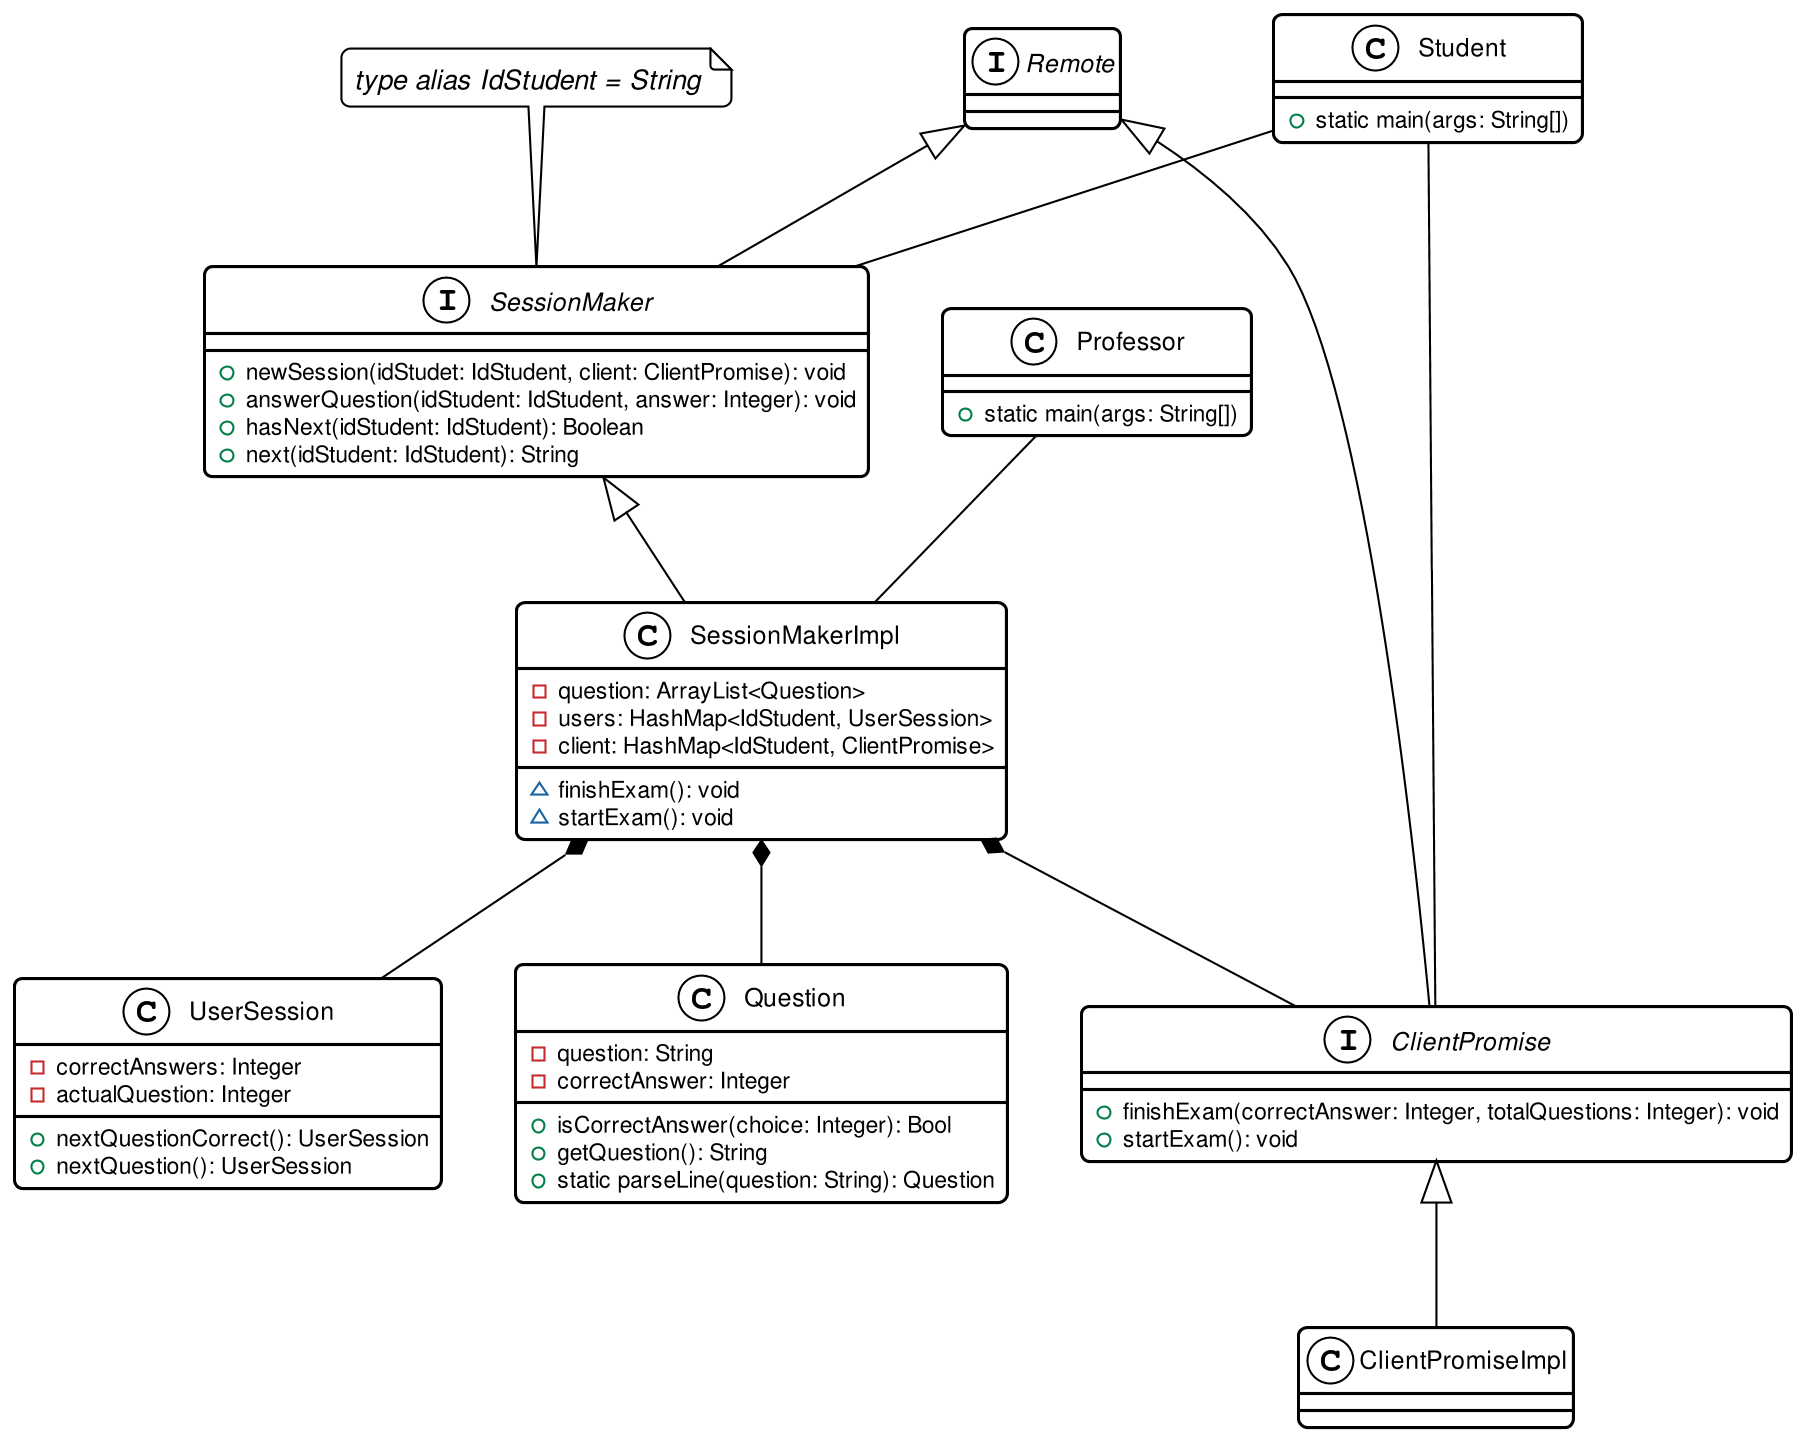

The diagram above was rendered by PlantUML. Its source (embedded in the PNG):
@startuml
'General Defaults
!define BASEPATH .
!include BASEPATH/global/stylesheet.puml

note top of SessionMaker : type alias IdStudent = String
interface SessionMaker {
    + newSession(idStudet: IdStudent, client: ClientPromise): void
    + answerQuestion(idStudent: IdStudent, answer: Integer): void
    + hasNext(idStudent: IdStudent): Boolean
    + next(idStudent: IdStudent): String
}

class SessionMakerImpl {
    - question: ArrayList<Question>
    - users: HashMap<IdStudent, UserSession>
    - client: HashMap<IdStudent, ClientPromise>
    ~ finishExam(): void
    ~ startExam(): void
}

class Question {
    - question: String
    - correctAnswer: Integer
    + isCorrectAnswer(choice: Integer): Bool
    + getQuestion(): String
    + static parseLine(question: String): Question
}

class UserSession {
    - correctAnswers: Integer
    - actualQuestion: Integer
    + nextQuestionCorrect(): UserSession
    + nextQuestion(): UserSession
}

class Professor {
    + static main(args: String[])
}

interface ClientPromise {
    + finishExam(correctAnswer: Integer, totalQuestions: Integer): void
    + startExam(): void
}

class ClientPromiseImpl {
    
}

class Student {
    + static main(args: String[])
}

interface Remote {
}

Remote <|-- ClientPromise

Remote <|-- SessionMaker
    
SessionMakerImpl *-- Question
SessionMakerImpl *-- UserSession
SessionMakerImpl *-- ClientPromise

SessionMaker <|-- SessionMakerImpl

Professor -- SessionMakerImpl

ClientPromise <|-- ClientPromiseImpl

Student -- SessionMaker

Student -- ClientPromise
@enduml